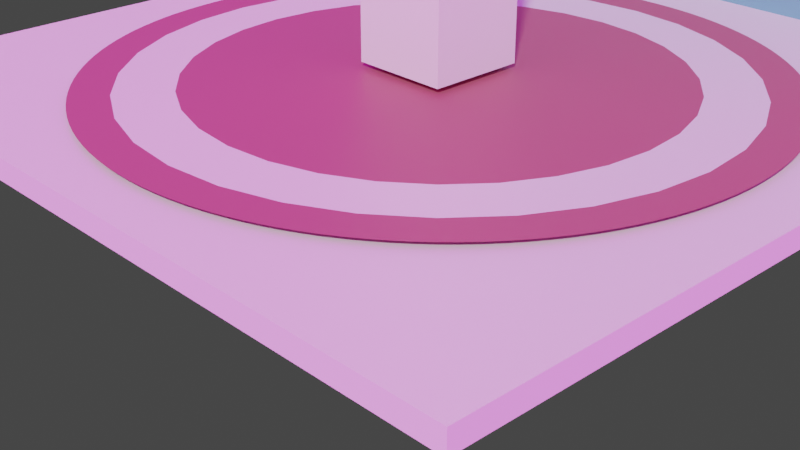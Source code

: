 # Source: study1.blend  (saved by Blender 3.0.42; exported with 4.5.12 LTS)
import bpy
from mathutils import Matrix  # noqa: F401  (used for matrix-valued properties, if any)

bpy.ops.wm.read_factory_settings(use_empty=True)
scene = bpy.context.scene
scene.name = 'Scene'

# ---- collections
col_collection = bpy.data.collections.new('Collection'); scene.collection.children.link(col_collection)

# ---- images (referenced by path relative to the original .blend; pixels are not part of the script)
import os
ASSET_DIR = os.environ.get("B2B_ASSET_DIR", "")  # directory of the original .blend (textures are referenced by path, not embedded)
HERE = os.path.dirname(os.path.abspath(__file__))  # packed textures are extracted next to this script under _unpacked/

def load_image(name, relpath, width, height, colorspace="sRGB"):
    """Load a texture the original file referenced (path relative to the .blend, or extracted next to this script)."""
    p = next((c for c in (os.path.join(HERE, relpath), os.path.join(ASSET_DIR, relpath)) if relpath and os.path.exists(c)), "")
    if p:
        img = bpy.data.images.load(p, check_existing=True)
        img.name = name
    else:  # same state as the original file: an image datablock whose file is absent (Cycles renders it pink)
        img = bpy.data.images.new(name, width, height)
        img.source = "FILE"
        img.filepath = "//" + (relpath or name)
    img.colorspace_settings.name = colorspace
    return img
img_courtyard_exr = load_image('courtyard.exr', 'courtyard.exr', 1024, 1024, 'Linear Rec.709')

# ---- materials (node trees are filled in below, after node groups)
mat_floor = bpy.data.materials.new('Floor')
mat_floor.use_transparent_shadow = False
mat_wall01 = bpy.data.materials.new('wall01')
mat_wall01.use_transparent_shadow = False
mat_carpet = bpy.data.materials.new('carpet')
mat_carpet.use_transparent_shadow = False
mat_frame2 = bpy.data.materials.new('frame2')
mat_frame2.use_transparent_shadow = False
mat_frame1 = bpy.data.materials.new('frame1')
mat_frame1.use_transparent_shadow = False
mat_flame3 = bpy.data.materials.new('flame3')
mat_flame3.use_transparent_shadow = False
mat_clock = bpy.data.materials.new('clock')
mat_clock.use_transparent_shadow = False

# ---- material node trees
mat_floor.use_nodes = True; mat_floor.node_tree.nodes.clear()
_N = mat_floor.node_tree.nodes; _L = mat_floor.node_tree.links
n0 = _N.new('ShaderNodeOutputMaterial'); n0.name = 'Material Output'; n0.location = (300, 300)
n1 = _N.new('ShaderNodeBsdfPrincipled'); n1.name = 'Principled BSDF'; n1.location = (10, 300)
n1.distribution = 'GGX'
n1.subsurface_method = 'RANDOM_WALK_SKIN'
n1.inputs[0].default_value = (0.8469, 0.8469, 0.8308, 1.0)
n1.inputs[1].default_value = 0.1773
n1.inputs[3].default_value = 1.45
n1.inputs[27].default_value = (0.0, 0.0, 0.0, 1.0)
n1.inputs[28].default_value = 1.0
_L.new(n1.outputs[0], n0.inputs[0])
n0.is_active_output = True
mat_wall01.use_nodes = True; mat_wall01.node_tree.nodes.clear()
_N = mat_wall01.node_tree.nodes; _L = mat_wall01.node_tree.links
n0 = _N.new('ShaderNodeBsdfPrincipled'); n0.name = 'Principled BSDF'; n0.location = (10, 300)
n0.distribution = 'GGX'
n0.subsurface_method = 'RANDOM_WALK_SKIN'
n0.inputs[0].default_value = (0.1329, 0.3968, 0.4441, 1.0)
n0.inputs[3].default_value = 1.45
n0.inputs[27].default_value = (0.0, 0.0, 0.0, 1.0)
n0.inputs[28].default_value = 1.0
n1 = _N.new('ShaderNodeOutputMaterial'); n1.name = 'Material Output'; n1.location = (300, 300)
_L.new(n0.outputs[0], n1.inputs[0])
n1.is_active_output = True
mat_carpet.use_nodes = True; mat_carpet.node_tree.nodes.clear()
_N = mat_carpet.node_tree.nodes; _L = mat_carpet.node_tree.links
n0 = _N.new('ShaderNodeOutputMaterial'); n0.name = 'Material Output'; n0.location = (300, 300)
n1 = _N.new('ShaderNodeBsdfPrincipled'); n1.name = 'Principled BSDF'; n1.location = (10, 300)
n1.distribution = 'GGX'
n1.subsurface_method = 'RANDOM_WALK_SKIN'
n1.inputs[0].default_value = (0.402, 0.1059, 0.1329, 1.0)
n1.inputs[3].default_value = 1.45
n1.inputs[27].default_value = (0.0, 0.0, 0.0, 1.0)
n1.inputs[28].default_value = 1.0
_L.new(n1.outputs[0], n0.inputs[0])
n0.is_active_output = True
mat_frame2.use_nodes = True; mat_frame2.node_tree.nodes.clear()
_N = mat_frame2.node_tree.nodes; _L = mat_frame2.node_tree.links
n0 = _N.new('ShaderNodeBsdfPrincipled'); n0.name = 'Principled BSDF'; n0.location = (10, 300)
n0.distribution = 'GGX'
n0.subsurface_method = 'RANDOM_WALK_SKIN'
n0.inputs[0].default_value = (0.5776, 0.3467, 0.02624, 1.0)
n0.inputs[3].default_value = 1.45
n0.inputs[27].default_value = (0.0, 0.0, 0.0, 1.0)
n0.inputs[28].default_value = 1.0
n1 = _N.new('ShaderNodeOutputMaterial'); n1.name = 'Material Output'; n1.location = (300, 300)
_L.new(n0.outputs[0], n1.inputs[0])
n1.is_active_output = True
mat_frame1.use_nodes = True; mat_frame1.node_tree.nodes.clear()
_N = mat_frame1.node_tree.nodes; _L = mat_frame1.node_tree.links
n0 = _N.new('ShaderNodeBsdfPrincipled'); n0.name = 'Principled BSDF'; n0.location = (80, 300)
n0.distribution = 'GGX'
n0.subsurface_method = 'RANDOM_WALK_SKIN'
n0.inputs[3].default_value = 1.45
n0.inputs[27].default_value = (0.0, 0.0, 0.0, 1.0)
n0.inputs[28].default_value = 1.0
n1 = _N.new('ShaderNodeOutputMaterial'); n1.name = 'Material Output'; n1.location = (370, 300)
n2 = _N.new('ShaderNodeMix'); n2.name = 'Mix.001'; n2.location = (-140, 172)
n2.data_type = 'RGBA'
n2.blend_type = 'SUBTRACT'
n2.inputs[7].default_value = (0.5, 0.4601, 0.0, 1.0)
n3 = _N.new('ShaderNodeMix'); n3.name = 'Mix'; n3.location = (-360, 166)
n3.data_type = 'RGBA'
n3.blend_type = 'SUBTRACT'
n3.inputs[7].default_value = (0.00764, 0.003768, 0.5, 1.0)
n4 = _N.new('ShaderNodeTexCoord'); n4.name = 'Texture Coordinate'; n4.location = (-959, 225)
n5 = _N.new('ShaderNodeTexVoronoi'); n5.name = 'Voronoi Texture'; n5.location = (-536, 145)
n5.inputs[2].default_value = 4.0
n6 = _N.new('ShaderNodeMapping'); n6.name = 'Mapping'; n6.location = (-747, 212)
n6.inputs[3].default_value = (0.5, 6.8, 1.1)
_L.new(n0.outputs[0], n1.inputs[0])
_L.new(n5.outputs[1], n3.inputs[6])
_L.new(n3.outputs[2], n2.inputs[6])
_L.new(n2.outputs[2], n0.inputs[0])
_L.new(n6.outputs[0], n5.inputs[0])
_L.new(n4.outputs[0], n6.inputs[0])
n1.is_active_output = True
mat_flame3.use_nodes = True; mat_flame3.node_tree.nodes.clear()
_N = mat_flame3.node_tree.nodes; _L = mat_flame3.node_tree.links
n0 = _N.new('ShaderNodeBsdfPrincipled'); n0.name = 'Principled BSDF'; n0.location = (10, 300)
n0.distribution = 'GGX'
n0.subsurface_method = 'RANDOM_WALK_SKIN'
n0.inputs[0].default_value = (0.04971, 0.04519, 0.08228, 1.0)
n0.inputs[3].default_value = 1.45
n0.inputs[27].default_value = (0.0, 0.0, 0.0, 1.0)
n0.inputs[28].default_value = 1.0
n1 = _N.new('ShaderNodeOutputMaterial'); n1.name = 'Material Output'; n1.location = (300, 300)
_L.new(n0.outputs[0], n1.inputs[0])
n1.is_active_output = True
mat_clock.use_nodes = True; mat_clock.node_tree.nodes.clear()
_N = mat_clock.node_tree.nodes; _L = mat_clock.node_tree.links
n0 = _N.new('ShaderNodeBsdfPrincipled'); n0.name = 'Principled BSDF'; n0.location = (10, 300)
n0.distribution = 'GGX'
n0.subsurface_method = 'RANDOM_WALK_SKIN'
n0.inputs[0].default_value = (0.05613, 0.04817, 0.05448, 1.0)
n0.inputs[3].default_value = 1.45
n0.inputs[27].default_value = (0.0, 0.0, 0.0, 1.0)
n0.inputs[28].default_value = 1.0
n1 = _N.new('ShaderNodeOutputMaterial'); n1.name = 'Material Output'; n1.location = (300, 300)
_L.new(n0.outputs[0], n1.inputs[0])
n1.is_active_output = True

# ---- world
world_world = bpy.data.worlds.new('World'); scene.world = world_world
world_world.use_nodes = True; world_world.node_tree.nodes.clear()
_N = world_world.node_tree.nodes; _L = world_world.node_tree.links
n0 = _N.new('ShaderNodeMapping'); n0.name = 'Mapping'; n0.location = (-256, 370)
n0.inputs[2].default_value = (0.0, 0.0, -1.553)
n1 = _N.new('ShaderNodeTexCoord'); n1.name = 'Texture Coordinate'; n1.location = (-432, 378)
n2 = _N.new('ShaderNodeTexEnvironment'); n2.name = 'Environment Texture'; n2.location = (-75, 337)
n2.image = img_courtyard_exr
n3 = _N.new('ShaderNodeBackground'); n3.name = 'Background'; n3.location = (191, 336)
n4 = _N.new('ShaderNodeBackground'); n4.name = 'Background.001'; n4.location = (194, 200)
n4.inputs[0].default_value = (0.05088, 0.05088, 0.05088, 1.0)
n5 = _N.new('ShaderNodeOutputWorld'); n5.name = 'World Output'; n5.location = (631, 352)
n6 = _N.new('ShaderNodeMixShader'); n6.name = 'Mix Shader'; n6.location = (411, 336)
n7 = _N.new('ShaderNodeLightPath'); n7.name = 'Light Path'; n7.location = (185, 688)
_L.new(n3.outputs[0], n6.inputs[1])
_L.new(n2.outputs[0], n3.inputs[0])
_L.new(n0.outputs[0], n2.inputs[0])
_L.new(n1.outputs[0], n0.inputs[0])
_L.new(n6.outputs[0], n5.inputs[0])
_L.new(n4.outputs[0], n6.inputs[2])
_L.new(n7.outputs[0], n6.inputs[0])
n5.is_active_output = True
world_world.color = (0.05088, 0.05088, 0.05088)
world_world.use_sun_shadow = False
world_world.sun_shadow_jitter_overblur = 0.0

# ---- cameras
cam_camera = bpy.data.cameras.new('Camera')
cam_camera.clip_end = 100.0
cam_camera.lens = 57.55
cam_camera.ortho_scale = 7.314

# ---- meshes
me_cube_001 = bpy.data.meshes.new('Cube.001')
me_cube_001.from_pydata([(-3.559, -3.152, 1.221), (-3.559, -3.152, 1.025), (-3.559, 4.105, 1.221), (-3.559, 4.105, 1.025), (3.698, -3.152, 1.221), (3.698, -3.152, 1.025), (3.698, 4.105, 1.221), (3.698, 4.105, 1.025)], [], [(0, 1, 3, 2), (2, 3, 7, 6), (6, 7, 5, 4), (4, 5, 1, 0), (2, 6, 4, 0), (7, 3, 1, 5)])
_uv = me_cube_001.uv_layers.new(name='UVMap')
_uv.uv.foreach_set('vector', [0.375, 0.0, 0.625, 0.0, 0.625, 0.25, 0.375, 0.25, 0.375, 0.25, 0.625, 0.25, 0.625, 0.5, 0.375, 0.5, 0.375, 0.5, 0.625, 0.5, 0.625, 0.75, 0.375, 0.75, 0.375, 0.75, 0.625, 0.75, 0.625, 1.0, 0.375, 1.0, 0.125, 0.5, 0.375, 0.5, 0.375, 0.75, 0.125, 0.75, 0.625, 0.5, 0.875, 0.5, 0.875, 0.75, 0.625, 0.75])
me_cube_001.materials.append(mat_floor)
me_cube_001.use_remesh_fix_poles = True
me_cube_001.use_remesh_preserve_attributes = False
me_cube_001.update()
me_cube_003 = bpy.data.meshes.new('Cube.003')
me_cube_003.from_pydata([(-3.56, 4.098, 1.013), (-3.56, 4.355, 1.013), (-3.56, 4.098, 9.694), (-3.56, 4.355, 9.694), (3.697, 4.098, 1.013), (3.697, 4.355, 1.013), (3.697, 4.098, 9.694), (3.697, 4.355, 9.694), (-3.56, 4.355, 10.51), (-3.56, 4.098, 10.51), (3.697, 4.098, 10.51), (3.697, 4.355, 10.51)], [], [(0, 1, 3, 2), (7, 6, 10, 11), (6, 7, 5, 4), (4, 5, 1, 0), (2, 6, 4, 0), (7, 3, 1, 5), (9, 8, 11, 10), (6, 2, 9, 10), (3, 7, 11, 8), (2, 3, 8, 9)])
me_cube_003.polygons.foreach_set('material_index', [0, 1, 0, 0, 0, 0, 1, 1, 1, 1])
_uv = me_cube_003.uv_layers.new(name='UVMap')
_uv.uv.foreach_set('vector', [0.375, 0.0, 0.625, 0.0, 0.625, 0.25, 0.375, 0.25, 0.625, 0.5, 0.375, 0.5, 0.375, 0.5, 0.625, 0.5, 0.375, 0.5, 0.625, 0.5, 0.625, 0.75, 0.375, 0.75, 0.375, 0.75, 0.625, 0.75, 0.625, 1.0, 0.375, 1.0, 0.125, 0.5, 0.375, 0.5, 0.375, 0.75, 0.125, 0.75, 0.625, 0.5, 0.875, 0.5, 0.875, 0.75, 0.625, 0.75, 0.375, 0.25, 0.625, 0.25, 0.625, 0.5, 0.375, 0.5, 0.375, 0.5, 0.125, 0.5, 0.125, 0.5, 0.375, 0.5, 0.875, 0.5, 0.625, 0.5, 0.625, 0.5, 0.875, 0.5, 0.375, 0.25, 0.625, 0.25, 0.625, 0.25, 0.375, 0.25])
me_cube_003.materials.append(mat_wall01)
me_cube_003.materials.append(mat_floor)
me_cube_003.use_remesh_fix_poles = True
me_cube_003.use_remesh_preserve_attributes = False
me_cube_003.update()
me_plane_002 = bpy.data.meshes.new('Plane.002')
me_plane_002.from_pydata([(-0.4769, 0.005011, 1.321), (0.4512, 0.005011, 1.321), (-0.4769, 0.9332, 1.321), (0.4512, 0.9332, 1.321), (-0.4769, 0.005011, 3.955), (0.4512, 0.005011, 3.955), (-0.4769, 0.9332, 3.955), (0.4512, 0.9332, 3.955)], [], [(0, 2, 3, 1), (4, 5, 7, 6), (3, 2, 6, 7), (0, 1, 5, 4), (1, 3, 7, 5), (2, 0, 4, 6)])
_uv = me_plane_002.uv_layers.new(name='UVMap')
_uv.uv.foreach_set('vector', [0.0, 0.0, 0.0, 1.0, 1.0, 1.0, 1.0, 0.0, 0.0, 0.0, 1.0, 0.0, 1.0, 1.0, 0.0, 1.0, 1.0, 1.0, 0.0, 1.0, 0.0, 1.0, 1.0, 1.0, 0.0, 0.0, 1.0, 0.0, 1.0, 0.0, 0.0, 0.0, 1.0, 0.0, 1.0, 1.0, 1.0, 1.0, 1.0, 0.0, 0.0, 1.0, 0.0, 0.0, 0.0, 0.0, 0.0, 1.0])
me_plane_002.use_remesh_fix_poles = True
me_plane_002.use_remesh_preserve_attributes = False
me_plane_002.update()
me_circle = bpy.data.meshes.new('Circle')
me_circle.from_pydata([(0.01254, 3.018, 1.409), (-0.4848, 2.969, 1.409), (-0.963, 2.824, 1.409), (-1.404, 2.589, 1.409), (-1.79, 2.272, 1.409), (-2.107, 1.885, 1.409), (-2.343, 1.445, 1.409), (-2.488, 0.9664, 1.409), (-2.537, 0.4691, 1.409), (-2.488, -0.02823, 1.409), (-2.343, -0.5064, 1.409), (-2.107, -0.9472, 1.409), (-1.79, -1.333, 1.409), (-1.404, -1.65, 1.409), (-0.963, -1.886, 1.409), (-0.4848, -2.031, 1.409), (0.01254, -2.08, 1.409), (0.5099, -2.031, 1.409), (0.9881, -1.886, 1.409), (1.429, -1.65, 1.409), (1.815, -1.333, 1.409), (2.132, -0.9472, 1.409), (2.368, -0.5064, 1.409), (2.513, -0.02823, 1.409), (2.562, 0.4691, 1.409), (2.513, 0.9664, 1.409), (2.368, 1.445, 1.409), (2.132, 1.885, 1.409), (1.815, 2.272, 1.409), (1.429, 2.589, 1.409), (0.9881, 2.824, 1.409), (0.5099, 2.969, 1.409), (-0.3413, 2.248, 1.409), (0.01255, 2.283, 1.409), (-0.6816, 2.145, 1.409), (-0.9952, 1.977, 1.409), (-1.27, 1.752, 1.409), (-1.496, 1.477, 1.409), (-1.663, 1.163, 1.409), (-1.766, 0.823, 1.409), (-1.801, 0.4691, 1.409), (-1.766, 0.1152, 1.409), (-1.663, -0.225, 1.409), (-1.496, -0.5386, 1.409), (-1.27, -0.8135, 1.409), (-0.9952, -1.039, 1.409), (-0.6816, -1.207, 1.409), (-0.3413, -1.31, 1.409), (0.01254, -1.345, 1.409), (0.3664, -1.31, 1.409), (0.7067, -1.207, 1.409), (1.02, -1.039, 1.409), (1.295, -0.8135, 1.409), (1.521, -0.5386, 1.409), (1.688, -0.225, 1.409), (1.792, 0.1152, 1.409), (1.826, 0.4691, 1.409), (1.792, 0.823, 1.409), (1.688, 1.163, 1.409), (1.521, 1.477, 1.409), (1.295, 1.752, 1.409), (1.02, 1.977, 1.409), (0.7067, 2.145, 1.409), (0.3664, 2.248, 1.409), (-0.4259, 2.673, 1.409), (0.01254, 2.716, 1.409), (-0.8474, 2.545, 1.409), (-1.236, 2.338, 1.409), (-1.576, 2.058, 1.409), (-1.856, 1.718, 1.409), (-2.064, 1.329, 1.409), (-2.191, 0.9075, 1.409), (-2.235, 0.4691, 1.409), (-2.191, 0.03069, 1.409), (-2.064, -0.3909, 1.409), (-1.856, -0.7794, 1.409), (-1.576, -1.12, 1.409), (-1.236, -1.399, 1.409), (-0.8474, -1.607, 1.409), (-0.4259, -1.735, 1.409), (0.01254, -1.778, 1.409), (0.451, -1.735, 1.409), (0.8725, -1.607, 1.409), (1.261, -1.399, 1.409), (1.602, -1.12, 1.409), (1.881, -0.7794, 1.409), (2.089, -0.3909, 1.409), (2.217, 0.03069, 1.409), (2.26, 0.4691, 1.409), (2.217, 0.9075, 1.409), (2.089, 1.329, 1.409), (1.881, 1.718, 1.409), (1.602, 2.058, 1.409), (1.261, 2.338, 1.409), (0.8725, 2.545, 1.409), (0.451, 2.673, 1.409)], [], [(32, 34, 35, 36, 37, 38, 39, 40, 41, 42, 43, 44, 45, 46, 47, 48, 49, 50, 51, 52, 53, 54, 55, 56, 57, 58, 59, 60, 61, 62, 63, 33), (64, 65, 0, 1), (66, 64, 1, 2), (67, 66, 2, 3), (68, 67, 3, 4), (69, 68, 4, 5), (70, 69, 5, 6), (71, 70, 6, 7), (72, 71, 7, 8), (73, 72, 8, 9), (74, 73, 9, 10), (75, 74, 10, 11), (76, 75, 11, 12), (77, 76, 12, 13), (78, 77, 13, 14), (79, 78, 14, 15), (80, 79, 15, 16), (81, 80, 16, 17), (82, 81, 17, 18), (83, 82, 18, 19), (84, 83, 19, 20), (85, 84, 20, 21), (86, 85, 21, 22), (87, 86, 22, 23), (88, 87, 23, 24), (89, 88, 24, 25), (90, 89, 25, 26), (91, 90, 26, 27), (92, 91, 27, 28), (93, 92, 28, 29), (94, 93, 29, 30), (95, 94, 30, 31), (65, 95, 31, 0), (32, 33, 65, 64), (34, 32, 64, 66), (35, 34, 66, 67), (36, 35, 67, 68), (37, 36, 68, 69), (38, 37, 69, 70), (39, 38, 70, 71), (40, 39, 71, 72), (41, 40, 72, 73), (42, 41, 73, 74), (43, 42, 74, 75), (44, 43, 75, 76), (45, 44, 76, 77), (46, 45, 77, 78), (47, 46, 78, 79), (48, 47, 79, 80), (49, 48, 80, 81), (50, 49, 81, 82), (51, 50, 82, 83), (52, 51, 83, 84), (53, 52, 84, 85), (54, 53, 85, 86), (55, 54, 86, 87), (56, 55, 87, 88), (57, 56, 88, 89), (58, 57, 89, 90), (59, 58, 90, 91), (60, 59, 91, 92), (61, 60, 92, 93), (62, 61, 93, 94), (63, 62, 94, 95), (33, 63, 95, 65)])
me_circle.polygons.foreach_set('material_index', [0, 0, 0, 0, 0, 0, 0, 0, 0, 0, 0, 0, 0, 0, 0, 0, 0, 0, 0, 0, 0, 0, 0, 0, 0, 0, 0, 0, 0, 0, 0, 0, 0, 1, 1, 1, 1, 1, 1, 1, 1, 1, 1, 1, 1, 1, 1, 1, 1, 1, 1, 1, 1, 1, 1, 1, 1, 1, 1, 1, 1, 1, 1, 1, 1])
_k = {(64, 65): 1.0, (64, 66): 1.0, (66, 67): 1.0, (67, 68): 1.0, (68, 69): 1.0, (69, 70): 1.0, (70, 71): 1.0, (71, 72): 1.0, (72, 73): 1.0, (73, 74): 1.0, (74, 75): 1.0, (75, 76): 1.0, (76, 77): 1.0, (77, 78): 1.0, (78, 79): 1.0, (79, 80): 1.0, (80, 81): 1.0, (81, 82): 1.0, (82, 83): 1.0, (83, 84): 1.0, (84, 85): 1.0, (85, 86): 1.0, (86, 87): 1.0, (87, 88): 1.0, (88, 89): 1.0, (89, 90): 1.0, (90, 91): 1.0, (91, 92): 1.0, (92, 93): 1.0, (93, 94): 1.0, (94, 95): 1.0, (65, 95): 1.0, (32, 33): 1.0, (32, 34): 1.0, (34, 35): 1.0, (35, 36): 1.0, (36, 37): 1.0, (37, 38): 1.0, (38, 39): 1.0, (39, 40): 1.0, (40, 41): 1.0, (41, 42): 1.0, (42, 43): 1.0, (43, 44): 1.0, (44, 45): 1.0, (45, 46): 1.0, (46, 47): 1.0, (47, 48): 1.0, (48, 49): 1.0, (49, 50): 1.0, (50, 51): 1.0, (51, 52): 1.0, (52, 53): 1.0, (53, 54): 1.0, (54, 55): 1.0, (55, 56): 1.0, (56, 57): 1.0, (57, 58): 1.0, (58, 59): 1.0, (59, 60): 1.0, (60, 61): 1.0, (61, 62): 1.0, (62, 63): 1.0, (33, 63): 1.0, (32, 64): 1.0, (33, 65): 1.0, (34, 66): 1.0, (35, 67): 1.0, (36, 68): 1.0, (37, 69): 1.0, (38, 70): 1.0, (39, 71): 1.0, (40, 72): 1.0, (41, 73): 1.0, (42, 74): 1.0, (43, 75): 1.0, (44, 76): 1.0, (45, 77): 1.0, (46, 78): 1.0, (47, 79): 1.0, (48, 80): 1.0, (49, 81): 1.0, (50, 82): 1.0, (51, 83): 1.0, (52, 84): 1.0, (53, 85): 1.0, (54, 86): 1.0, (55, 87): 1.0, (56, 88): 1.0, (57, 89): 1.0, (58, 90): 1.0, (59, 91): 1.0, (60, 92): 1.0, (61, 93): 1.0, (62, 94): 1.0, (63, 95): 1.0}
me_circle.attributes.new('crease_edge', 'FLOAT', 'EDGE').data.foreach_set('value', [_k.get((min(e.vertices), max(e.vertices)), 0.0) for e in me_circle.edges])
_uv = me_circle.uv_layers.new(name='UVMap')
_uv.uv.foreach_set('vector', [0.0, 0.0, 0.0, 0.0, 0.0, 0.0, 0.0, 0.0, 0.0, 0.0, 0.0, 0.0, 0.0, 0.0, 0.0, 0.0, 0.0, 0.0, 0.0, 0.0, 0.0, 0.0, 0.0, 0.0, 0.0, 0.0, 0.0, 0.0, 0.0, 0.0, 0.0, 0.0, 0.0, 0.0, 0.0, 0.0, 0.0, 0.0, 0.0, 0.0, 0.0, 0.0, 0.0, 0.0, 0.0, 0.0, 0.0, 0.0, 0.0, 0.0, 0.0, 0.0, 0.0, 0.0, 0.0, 0.0, 0.0, 0.0, 0.0, 0.0, 0.0, 0.0, 0.0, 0.0, 0.0, 0.0, 0.0, 0.0, 0.0, 0.0, 0.0, 0.0, 0.0, 0.0, 0.0, 0.0, 0.0, 0.0, 0.0, 0.0, 0.0, 0.0, 0.0, 0.0, 0.0, 0.0, 0.0, 0.0, 0.0, 0.0, 0.0, 0.0, 0.0, 0.0, 0.0, 0.0, 0.0, 0.0, 0.0, 0.0, 0.0, 0.0, 0.0, 0.0, 0.0, 0.0, 0.0, 0.0, 0.0, 0.0, 0.0, 0.0, 0.0, 0.0, 0.0, 0.0, 0.0, 0.0, 0.0, 0.0, 0.0, 0.0, 0.0, 0.0, 0.0, 0.0, 0.0, 0.0, 0.0, 0.0, 0.0, 0.0, 0.0, 0.0, 0.0, 0.0, 0.0, 0.0, 0.0, 0.0, 0.0, 0.0, 0.0, 0.0, 0.0, 0.0, 0.0, 0.0, 0.0, 0.0, 0.0, 0.0, 0.0, 0.0, 0.0, 0.0, 0.0, 0.0, 0.0, 0.0, 0.0, 0.0, 0.0, 0.0, 0.0, 0.0, 0.0, 0.0, 0.0, 0.0, 0.0, 0.0, 0.0, 0.0, 0.0, 0.0, 0.0, 0.0, 0.0, 0.0, 0.0, 0.0, 0.0, 0.0, 0.0, 0.0, 0.0, 0.0, 0.0, 0.0, 0.0, 0.0, 0.0, 0.0, 0.0, 0.0, 0.0, 0.0, 0.0, 0.0, 0.0, 0.0, 0.0, 0.0, 0.0, 0.0, 0.0, 0.0, 0.0, 0.0, 0.0, 0.0, 0.0, 0.0, 0.0, 0.0, 0.0, 0.0, 0.0, 0.0, 0.0, 0.0, 0.0, 0.0, 0.0, 0.0, 0.0, 0.0, 0.0, 0.0, 0.0, 0.0, 0.0, 0.0, 0.0, 0.0, 0.0, 0.0, 0.0, 0.0, 0.0, 0.0, 0.0, 0.0, 0.0, 0.0, 0.0, 0.0, 0.0, 0.0, 0.0, 0.0, 0.0, 0.0, 0.0, 0.0, 0.0, 0.0, 0.0, 0.0, 0.0, 0.0, 0.0, 0.0, 0.0, 0.0, 0.0, 0.0, 0.0, 0.0, 0.0, 0.0, 0.0, 0.0, 0.0, 0.0, 0.0, 0.0, 0.0, 0.0, 0.0, 0.0, 0.0, 0.0, 0.0, 0.0, 0.0, 0.0, 0.0, 0.0, 0.0, 0.0, 0.0, 0.0, 0.0, 0.0, 0.0, 0.0, 0.0, 0.0, 0.0, 0.0, 0.0, 0.0, 0.0, 0.0, 0.0, 0.0, 0.0, 0.0, 0.0, 0.0, 0.0, 0.0, 0.0, 0.0, 0.0, 0.0, 0.0, 0.0, 0.0, 0.0, 0.0, 0.0, 0.0, 0.0, 0.0, 0.0, 0.0, 0.0, 0.0, 0.0, 0.0, 0.0, 0.0, 0.0, 0.0, 0.0, 0.0, 0.0, 0.0, 0.0, 0.0, 0.0, 0.0, 0.0, 0.0, 0.0, 0.0, 0.0, 0.0, 0.0, 0.0, 0.0, 0.0, 0.0, 0.0, 0.0, 0.0, 0.0, 0.0, 0.0, 0.0, 0.0, 0.0, 0.0, 0.0, 0.0, 0.0, 0.0, 0.0, 0.0, 0.0, 0.0, 0.0, 0.0, 0.0, 0.0, 0.0, 0.0, 0.0, 0.0, 0.0, 0.0, 0.0, 0.0, 0.0, 0.0, 0.0, 0.0, 0.0, 0.0, 0.0, 0.0, 0.0, 0.0, 0.0, 0.0, 0.0, 0.0, 0.0, 0.0, 0.0, 0.0, 0.0, 0.0, 0.0, 0.0, 0.0, 0.0, 0.0, 0.0, 0.0, 0.0, 0.0, 0.0, 0.0, 0.0, 0.0, 0.0, 0.0, 0.0, 0.0, 0.0, 0.0, 0.0, 0.0, 0.0, 0.0, 0.0, 0.0, 0.0, 0.0, 0.0, 0.0, 0.0, 0.0, 0.0, 0.0, 0.0, 0.0, 0.0, 0.0, 0.0, 0.0, 0.0, 0.0, 0.0, 0.0, 0.0, 0.0, 0.0, 0.0, 0.0, 0.0, 0.0, 0.0, 0.0, 0.0, 0.0, 0.0, 0.0, 0.0, 0.0, 0.0, 0.0, 0.0, 0.0, 0.0, 0.0, 0.0, 0.0, 0.0, 0.0, 0.0, 0.0, 0.0, 0.0, 0.0, 0.0, 0.0, 0.0, 0.0, 0.0, 0.0, 0.0, 0.0, 0.0, 0.0, 0.0, 0.0, 0.0, 0.0, 0.0, 0.0, 0.0, 0.0, 0.0, 0.0, 0.0, 0.0, 0.0, 0.0, 0.0, 0.0, 0.0, 0.0, 0.0, 0.0, 0.0, 0.0, 0.0, 0.0, 0.0, 0.0, 0.0, 0.0, 0.0, 0.0, 0.0, 0.0, 0.0, 0.0, 0.0, 0.0, 0.0, 0.0, 0.0, 0.0, 0.0, 0.0, 0.0, 0.0, 0.0, 0.0, 0.0, 0.0, 0.0, 0.0, 0.0, 0.0, 0.0, 0.0, 0.0, 0.0, 0.0, 0.0, 0.0, 0.0, 0.0, 0.0, 0.0, 0.0, 0.0, 0.0, 0.0, 0.0, 0.0, 0.0, 0.0, 0.0, 0.0, 0.0, 0.0, 0.0, 0.0, 0.0, 0.0, 0.0, 0.0, 0.0, 0.0, 0.0, 0.0, 0.0, 0.0])
me_circle.materials.append(mat_carpet)
me_circle.materials.append(mat_floor)
me_circle.use_remesh_fix_poles = True
me_circle.use_remesh_preserve_attributes = False
me_circle.update()
me_cube_004 = bpy.data.meshes.new('Cube.004')
me_cube_004.from_pydata([(-2.647, 4.101, 5.306), (-2.647, 4.101, 5.965), (-2.644, 3.952, 5.308), (-2.644, 3.952, 5.963), (-1.988, 4.101, 5.306), (-1.988, 4.101, 5.965), (-1.99, 3.952, 5.308), (-1.99, 3.952, 5.963), (-2.759, 3.952, 6.077), (-2.759, 3.952, 5.193), (-1.875, 3.952, 5.193), (-1.875, 3.952, 6.077), (-2.759, 4.101, 5.193), (-2.759, 4.101, 6.077), (-1.875, 4.101, 6.077), (-1.875, 4.101, 5.193)], [], [(12, 13, 8, 9), (10, 11, 14, 15), (9, 10, 15, 12), (11, 8, 13, 14), (3, 2, 9, 8), (2, 6, 10, 9), (7, 3, 8, 11), (6, 7, 11, 10), (0, 1, 13, 12), (5, 4, 15, 14), (4, 0, 12, 15), (1, 5, 14, 13), (0, 4, 6, 2), (4, 5, 7, 6), (5, 1, 3, 7), (1, 0, 2, 3)])
_uv = me_cube_004.uv_layers.new(name='UVMap')
_uv.uv.foreach_set('vector', [0.375, 0.0, 0.625, 0.0, 0.625, 0.25, 0.375, 0.25, 0.375, 0.5, 0.625, 0.5, 0.625, 0.75, 0.375, 0.75, 0.125, 0.5, 0.375, 0.5, 0.375, 0.75, 0.125, 0.75, 0.625, 0.5, 0.875, 0.5, 0.875, 0.75, 0.625, 0.75, 0.607, 0.268, 0.393, 0.268, 0.375, 0.25, 0.625, 0.25, 0.393, 0.268, 0.393, 0.482, 0.375, 0.5, 0.375, 0.25, 0.607, 0.482, 0.607, 0.268, 0.625, 0.25, 0.625, 0.5, 0.393, 0.482, 0.607, 0.482, 0.625, 0.5, 0.375, 0.5, 0.3922, 0.9828, 0.6078, 0.9828, 0.625, 1.0, 0.375, 1.0, 0.6078, 0.7672, 0.3922, 0.7672, 0.375, 0.75, 0.625, 0.75, 0.3922, 0.7672, 0.3922, 0.9828, 0.375, 1.0, 0.375, 0.75, 0.6078, 0.9828, 0.6078, 0.7672, 0.625, 0.75, 0.625, 1.0, 0.3922, 0.9828, 0.3922, 0.7672, 0.393, 0.482, 0.393, 0.268, 0.3922, 0.7672, 0.6078, 0.7672, 0.607, 0.482, 0.393, 0.482, 0.6078, 0.7672, 0.6078, 0.9828, 0.607, 0.268, 0.607, 0.482, 0.6078, 0.9828, 0.3922, 0.9828, 0.393, 0.268, 0.607, 0.268])
me_cube_004.materials.append(mat_frame2)
me_cube_004.use_remesh_fix_poles = True
me_cube_004.use_remesh_preserve_attributes = False
me_cube_004.update()
me_cube_005 = bpy.data.meshes.new('Cube.005')
me_cube_005.from_pydata([(3.276, 4.108, 4.602), (3.276, 4.108, 6.223), (3.18, 3.983, 4.679), (3.18, 3.983, 6.146), (2.405, 4.108, 4.602), (2.405, 4.108, 6.223), (2.501, 3.983, 4.679), (2.501, 3.983, 6.146), (3.276, 3.983, 6.223), (3.276, 3.983, 4.602), (2.405, 3.983, 4.602), (2.405, 3.983, 6.223), (3.18, 3.983, 6.146), (3.18, 3.983, 4.679), (2.501, 3.983, 4.679), (2.501, 3.983, 6.146), (3.18, 4.089, 6.146), (3.18, 4.089, 4.679), (2.501, 4.089, 4.679), (2.501, 4.089, 6.146)], [], [(0, 1, 8, 9), (7, 6, 14, 15), (10, 11, 5, 4), (4, 5, 1, 0), (9, 10, 4, 0), (11, 8, 1, 5), (3, 2, 9, 8), (2, 6, 10, 9), (7, 3, 8, 11), (6, 7, 11, 10), (12, 15, 19, 16), (6, 2, 13, 14), (3, 7, 15, 12), (2, 3, 12, 13), (17, 16, 19, 18), (13, 12, 16, 17), (15, 14, 18, 19), (14, 13, 17, 18)])
me_cube_005.polygons.foreach_set('material_index', [1, 1, 1, 1, 1, 1, 1, 1, 1, 1, 1, 1, 1, 1, 0, 1, 1, 1])
_uv = me_cube_005.uv_layers.new(name='UVMap')
_uv.uv.foreach_set('vector', [0.375, 0.0, 0.625, 0.0, 0.625, 0.25, 0.375, 0.25, 0.6131, 0.4725, 0.3869, 0.4725, 0.3869, 0.4725, 0.6131, 0.4725, 0.375, 0.5, 0.625, 0.5, 0.625, 0.75, 0.375, 0.75, 0.375, 0.75, 0.625, 0.75, 0.625, 1.0, 0.375, 1.0, 0.125, 0.5, 0.375, 0.5, 0.375, 0.75, 0.125, 0.75, 0.625, 0.5, 0.875, 0.5, 0.875, 0.75, 0.625, 0.75, 0.6131, 0.2775, 0.3869, 0.2775, 0.375, 0.25, 0.625, 0.25, 0.3869, 0.2775, 0.3869, 0.4725, 0.375, 0.5, 0.375, 0.25, 0.6131, 0.4725, 0.6131, 0.2775, 0.625, 0.25, 0.625, 0.5, 0.3869, 0.4725, 0.6131, 0.4725, 0.625, 0.5, 0.375, 0.5, 0.6131, 0.2775, 0.6131, 0.4725, 0.6131, 0.4725, 0.6131, 0.2775, 0.3869, 0.4725, 0.3869, 0.2775, 0.3869, 0.2775, 0.3869, 0.4725, 0.6131, 0.2775, 0.6131, 0.4725, 0.6131, 0.4725, 0.6131, 0.2775, 0.3869, 0.2775, 0.6131, 0.2775, 0.6131, 0.2775, 0.3869, 0.2775, 0.3869, 0.2775, 0.6131, 0.2775, 0.6131, 0.4725, 0.3869, 0.4725, 0.3869, 0.2775, 0.6131, 0.2775, 0.6131, 0.2775, 0.3869, 0.2775, 0.6131, 0.4725, 0.3869, 0.4725, 0.3869, 0.4725, 0.6131, 0.4725, 0.3869, 0.4725, 0.3869, 0.2775, 0.3869, 0.2775, 0.3869, 0.4725])
me_cube_005.materials.append(mat_frame1)
me_cube_005.materials.append(mat_floor)
me_cube_005.use_remesh_fix_poles = True
me_cube_005.use_remesh_preserve_attributes = False
me_cube_005.update()
me_cube_006 = bpy.data.meshes.new('Cube.006')
me_cube_006.from_pydata([(0.9668, 3.989, 4.06), (0.9668, 3.989, 4.985), (0.9357, 4.12, 4.06), (0.9357, 4.12, 4.985), (1.713, 3.989, 4.06), (1.713, 3.989, 4.985), (1.682, 4.12, 4.06), (1.682, 4.12, 4.985), (1.597, 3.973, 4.579), (1.583, 3.973, 4.58), (1.572, 3.973, 4.574), (1.566, 3.973, 4.564), (1.564, 3.973, 4.549), (1.564, 3.973, 4.544), (1.555, 3.973, 4.544), (1.555, 3.973, 4.532), (1.564, 3.973, 4.532), (1.564, 3.973, 4.477), (1.577, 3.973, 4.477), (1.577, 3.973, 4.532), (1.589, 3.973, 4.532), (1.589, 3.973, 4.544), (1.577, 3.973, 4.544), (1.577, 3.973, 4.551), (1.58, 3.973, 4.563), (1.591, 3.973, 4.567), (1.594, 3.973, 4.567), (1.597, 3.973, 4.566), (1.544, 3.973, 4.579), (1.53, 3.973, 4.579), (1.53, 3.973, 4.477), (1.544, 3.973, 4.477), (1.515, 3.973, 4.497), (1.503, 3.973, 4.491), (1.491, 3.973, 4.489), (1.476, 3.973, 4.494), (1.469, 3.973, 4.509), (1.516, 3.973, 4.509), (1.508, 3.973, 4.536), (1.487, 3.973, 4.546), (1.464, 3.973, 4.536), (1.456, 3.973, 4.512), (1.464, 3.973, 4.487), (1.488, 3.973, 4.476), (1.503, 3.973, 4.478), (1.515, 3.973, 4.484), (1.469, 3.973, 4.518), (1.475, 3.973, 4.53), (1.487, 3.973, 4.534), (1.498, 3.973, 4.53), (1.503, 3.973, 4.518), (1.44, 3.973, 4.54), (1.43, 3.973, 4.544), (1.421, 3.973, 4.546), (1.405, 3.973, 4.541), (1.399, 3.973, 4.527), (1.414, 3.973, 4.508), (1.43, 3.973, 4.495), (1.427, 3.973, 4.49), (1.42, 3.973, 4.488), (1.41, 3.973, 4.49), (1.398, 3.973, 4.496), (1.398, 3.973, 4.482), (1.41, 3.973, 4.477), (1.421, 3.973, 4.476), (1.437, 3.973, 4.482), (1.443, 3.973, 4.496), (1.44, 3.973, 4.505), (1.428, 3.973, 4.514), (1.416, 3.973, 4.523), (1.412, 3.973, 4.528), (1.415, 3.973, 4.532), (1.421, 3.973, 4.534), (1.43, 3.973, 4.532), (1.44, 3.973, 4.527), (1.302, 3.973, 4.544), (1.302, 3.973, 4.477), (1.315, 3.973, 4.477), (1.315, 3.973, 4.512), (1.32, 3.973, 4.527), (1.332, 3.973, 4.533), (1.337, 3.973, 4.531), (1.344, 3.973, 4.526), (1.351, 3.973, 4.538), (1.343, 3.973, 4.544), (1.335, 3.973, 4.546), (1.326, 3.973, 4.542), (1.316, 3.973, 4.529), (1.315, 3.973, 4.529), (1.315, 3.973, 4.544), (1.282, 3.973, 4.477), (1.282, 3.973, 4.544), (1.269, 3.973, 4.544), (1.269, 3.973, 4.496), (1.262, 3.973, 4.49), (1.253, 3.973, 4.487), (1.243, 3.973, 4.491), (1.24, 3.973, 4.502), (1.24, 3.973, 4.544), (1.226, 3.973, 4.544), (1.226, 3.973, 4.503), (1.233, 3.973, 4.483), (1.249, 3.973, 4.476), (1.26, 3.973, 4.479), (1.269, 3.973, 4.486), (1.269, 3.973, 4.477), (1.176, 3.973, 4.546), (1.151, 3.973, 4.536), (1.141, 3.973, 4.512), (1.151, 3.973, 4.486), (1.176, 3.973, 4.476), (1.202, 3.973, 4.486), (1.212, 3.973, 4.512), (1.202, 3.973, 4.536), (1.176, 3.973, 4.534), (1.192, 3.973, 4.527), (1.199, 3.973, 4.511), (1.192, 3.973, 4.494), (1.176, 3.973, 4.488), (1.16, 3.973, 4.494), (1.154, 3.973, 4.512), (1.16, 3.973, 4.527), (1.09, 3.973, 4.544), (1.063, 3.973, 4.579), (1.045, 3.973, 4.579), (1.083, 3.973, 4.531), (1.083, 3.973, 4.477), (1.098, 3.973, 4.477), (1.098, 3.973, 4.531), (1.135, 3.973, 4.579), (1.118, 3.973, 4.579), (1.338, 3.973, 4.707), (1.313, 3.973, 4.683), (1.313, 3.973, 4.681), (1.325, 3.973, 4.681), (1.325, 3.973, 4.646), (1.33, 3.973, 4.631), (1.346, 3.973, 4.625), (1.354, 3.973, 4.626), (1.363, 3.973, 4.629), (1.363, 3.973, 4.642), (1.355, 3.973, 4.638), (1.348, 3.973, 4.637), (1.341, 3.973, 4.639), (1.338, 3.973, 4.647), (1.338, 3.973, 4.681), (1.359, 3.973, 4.681), (1.359, 3.973, 4.693), (1.338, 3.973, 4.693), (1.303, 3.973, 4.693), (1.29, 3.973, 4.693), (1.29, 3.973, 4.626), (1.303, 3.973, 4.626), (1.305, 3.973, 4.713), (1.302, 3.973, 4.719), (1.297, 3.973, 4.721), (1.291, 3.973, 4.719), (1.289, 3.973, 4.713), (1.291, 3.973, 4.708), (1.297, 3.973, 4.705), (1.302, 3.973, 4.708), (1.198, 3.973, 4.694), (1.173, 3.973, 4.685), (1.162, 3.973, 4.66), (1.172, 3.973, 4.635), (1.198, 3.973, 4.625), (1.224, 3.973, 4.635), (1.234, 3.973, 4.66), (1.224, 3.973, 4.685), (1.198, 3.973, 4.682), (1.214, 3.973, 4.676), (1.22, 3.973, 4.66), (1.214, 3.973, 4.643), (1.198, 3.973, 4.637), (1.182, 3.973, 4.643), (1.176, 3.973, 4.66), (1.182, 3.973, 4.676), (1.057, 3.973, 4.626), (1.096, 3.973, 4.626), (1.136, 3.973, 4.642), (1.15, 3.973, 4.677), (1.137, 3.973, 4.711), (1.096, 3.973, 4.728), (1.057, 3.973, 4.728), (1.071, 3.973, 4.715), (1.094, 3.973, 4.715), (1.125, 3.973, 4.703), (1.135, 3.973, 4.677), (1.127, 3.973, 4.653), (1.095, 3.973, 4.639), (1.071, 3.973, 4.639), (1.358, 3.973, 4.856), (1.333, 3.973, 4.831), (1.333, 3.973, 4.83), (1.345, 3.973, 4.83), (1.345, 3.973, 4.795), (1.35, 3.973, 4.78), (1.367, 3.973, 4.774), (1.375, 3.973, 4.775), (1.383, 3.973, 4.778), (1.383, 3.973, 4.791), (1.375, 3.973, 4.787), (1.368, 3.973, 4.786), (1.362, 3.973, 4.788), (1.358, 3.973, 4.796), (1.358, 3.973, 4.83), (1.379, 3.973, 4.83), (1.379, 3.973, 4.842), (1.358, 3.973, 4.842), (1.324, 3.973, 4.842), (1.31, 3.973, 4.842), (1.31, 3.973, 4.775), (1.324, 3.973, 4.775), (1.325, 3.973, 4.862), (1.323, 3.973, 4.868), (1.317, 3.973, 4.87), (1.312, 3.973, 4.868), (1.309, 3.973, 4.862), (1.312, 3.973, 4.857), (1.317, 3.973, 4.854), (1.323, 3.973, 4.857), (1.259, 3.973, 4.842), (1.245, 3.973, 4.842), (1.227, 3.973, 4.804), (1.209, 3.973, 4.842), (1.194, 3.973, 4.842), (1.22, 3.973, 4.789), (1.197, 3.973, 4.741), (1.212, 3.973, 4.741), (1.146, 3.973, 4.842), (1.146, 3.973, 4.775), (1.159, 3.973, 4.775), (1.159, 3.973, 4.81), (1.164, 3.973, 4.825), (1.175, 3.973, 4.831), (1.181, 3.973, 4.829), (1.187, 3.973, 4.824), (1.194, 3.973, 4.835), (1.186, 3.973, 4.841), (1.178, 3.973, 4.843), (1.169, 3.973, 4.839), (1.159, 3.973, 4.827), (1.159, 3.973, 4.827), (1.159, 3.973, 4.842), (1.133, 3.973, 4.877), (1.048, 3.973, 4.877), (1.048, 3.973, 4.863), (1.083, 3.973, 4.863), (1.083, 3.973, 4.775), (1.098, 3.973, 4.775), (1.098, 3.973, 4.863), (1.133, 3.973, 4.863)], [], [(0, 1, 3, 2), (2, 3, 7, 6), (6, 7, 5, 4), (4, 5, 1, 0), (2, 6, 4, 0), (7, 3, 1, 5), (59, 60, 63, 64), (36, 37, 50), (26, 27, 8), (11, 24, 10), (25, 9, 10, 24), (122, 128, 129, 130), (52, 53, 72, 73), (15, 13, 14), (15, 22, 13), (15, 20, 22), (115, 116, 112, 113), (16, 20, 15), (30, 31, 28, 29), (19, 20, 16), (211, 212, 209, 210), (51, 52, 73, 74), (88, 89, 75), (49, 50, 38), (41, 46, 40), (44, 33, 34, 43), (43, 34, 35), (41, 36, 46), (189, 178, 179, 188), (55, 70, 71, 54), (36, 50, 46), (38, 39, 48, 49), (42, 43, 35), (103, 104, 94), (9, 25, 26, 8), (118, 110, 111, 117), (185, 186, 181, 182), (173, 165, 166, 172), (55, 69, 70), (56, 69, 55), (56, 68, 69), (50, 37, 38), (57, 66, 67), (138, 139, 140, 141), (163, 175, 176, 162), (87, 88, 79), (146, 147, 148), (12, 23, 24, 11), (86, 84, 85), (76, 78, 75), (242, 243, 229), (86, 83, 84), (87, 83, 86), (87, 80, 83), (80, 81, 83), (81, 82, 83), (87, 79, 80), (170, 171, 167, 168), (78, 88, 75), (241, 242, 233), (76, 77, 78), (135, 144, 145, 134), (93, 91, 92), (93, 90, 91), (117, 111, 112, 116), (94, 104, 93), (104, 90, 93), (20, 21, 22), (105, 90, 104), (226, 223, 224, 225), (13, 22, 23, 12), (48, 39, 40, 47), (101, 102, 95, 96), (164, 174, 175, 163), (109, 119, 120, 108), (172, 166, 167, 171), (88, 78, 79), (71, 72, 53, 54), (103, 94, 95, 102), (169, 161, 162, 176), (125, 128, 122), (100, 97, 98, 99), (132, 148, 131), (114, 106, 107, 121), (206, 207, 208), (146, 148, 133), (134, 146, 133), (145, 146, 134), (188, 179, 180, 187), (135, 136, 143, 144), (198, 199, 200, 201), (136, 137, 142, 143), (46, 47, 40), (156, 154, 155), (157, 158, 156), (151, 152, 149, 150), (126, 127, 128, 125), (153, 154, 160), (159, 160, 158), (248, 249, 250, 247), (109, 110, 118, 119), (208, 192, 193), (101, 96, 97, 100), (108, 120, 121, 107), (42, 35, 36, 41), (164, 165, 173, 174), (113, 106, 114, 115), (177, 184, 183), (184, 182, 183), (184, 185, 182), (177, 190, 184), (125, 122, 123, 124), (59, 64, 65, 58), (44, 45, 32, 33), (195, 196, 203, 204), (177, 178, 190), (192, 208, 191), (148, 132, 133), (198, 201, 202, 197), (206, 208, 193), (194, 206, 193), (205, 206, 194), (195, 204, 205, 194), (242, 232, 233), (196, 197, 202, 203), (62, 63, 60, 61), (186, 187, 180, 181), (216, 214, 215), (217, 218, 216), (154, 156, 158, 160), (213, 214, 220), (219, 220, 218), (218, 220, 214, 216), (56, 57, 67, 68), (223, 221, 222), (223, 228, 221), (226, 228, 223), (227, 228, 226), (240, 238, 239), (230, 232, 229), (138, 141, 142, 137), (240, 237, 238), (241, 237, 240), (241, 234, 237), (234, 235, 237), (235, 236, 237), (241, 233, 234), (58, 65, 66, 57), (232, 242, 229), (178, 189, 190), (230, 231, 232), (17, 18, 19, 16), (247, 251, 246), (246, 251, 244, 245), (250, 251, 247), (168, 161, 169, 170)])
me_cube_006.polygons.foreach_set('material_index', [0, 0, 0, 0, 0, 0, 1, 1, 1, 1, 1, 1, 1, 1, 1, 1, 1, 1, 1, 1, 1, 1, 1, 1, 1, 1, 1, 1, 1, 1, 1, 1, 1, 1, 1, 1, 1, 1, 1, 1, 1, 1, 1, 1, 1, 1, 1, 1, 1, 1, 1, 1, 1, 1, 1, 1, 1, 1, 1, 1, 1, 1, 1, 1, 1, 1, 1, 1, 1, 1, 1, 1, 1, 1, 1, 1, 1, 1, 1, 1, 1, 1, 1, 1, 1, 1, 1, 1, 1, 1, 1, 1, 1, 1, 1, 1, 1, 1, 1, 1, 1, 1, 1, 1, 1, 1, 1, 1, 1, 1, 1, 1, 1, 1, 1, 1, 1, 1, 1, 1, 1, 1, 1, 1, 1, 1, 1, 1, 1, 1, 1, 1, 1, 1, 1, 1, 1, 1, 1, 1, 1, 1, 1, 1, 1, 1, 1, 1, 1, 1, 1, 1, 1, 1, 1, 1])
_uv = me_cube_006.uv_layers.new(name='UVMap')
_uv.uv.foreach_set('vector', [0.375, 0.0, 0.625, 0.0, 0.625, 0.25, 0.375, 0.25, 0.375, 0.25, 0.625, 0.25, 0.625, 0.5, 0.375, 0.5, 0.375, 0.5, 0.625, 0.5, 0.625, 0.75, 0.375, 0.75, 0.375, 0.75, 0.625, 0.75, 0.625, 1.0, 0.375, 1.0, 0.125, 0.5, 0.375, 0.5, 0.375, 0.75, 0.125, 0.75, 0.625, 0.5, 0.875, 0.5, 0.875, 0.75, 0.625, 0.75, 0.3478, 0.0, 0.3913, 0.0, 0.5217, 0.0, 0.5652, 0.0, 0.2222, 0.0, 0.2778, 0.0, 1.0, 0.0, 0.9474, 0.0, 1.0, 0.0, 0.0, 0.0, 0.1579, 0.0, 0.8421, 0.0, 0.1053, 0.0, 0.8947, 0.0, 0.05263, 0.0, 0.1053, 0.0, 0.8421, 0.0, 0.0, 0.0, 0.75, 0.0, 0.875, 0.0, 1.0, 0.0, 0.04348, 0.0, 0.08696, 0.0, 0.913, 0.0, 0.9565, 0.0, 0.3684, 0.0, 0.2632, 0.0, 0.3158, 0.0, 0.3684, 0.0, 0.7368, 0.0, 0.2632, 0.0, 0.3684, 0.0, 0.6316, 0.0, 0.7368, 0.0, 0.6, 0.0, 0.6667, 0.0, 0.4, 0.0, 0.4667, 0.0, 0.4211, 0.0, 0.6316, 0.0, 0.3684, 0.0, 0.6667, 0.0, 1.0, 0.0, 0.0, 0.0, 0.3333, 0.0, 0.5789, 0.0, 0.6316, 0.0, 0.4211, 0.0, 0.1818, 0.0, 0.2727, 0.0, 0.0, 0.0, 0.09091, 0.0, 0.0, 0.0, 0.04348, 0.0, 0.9565, 0.0, 1.0, 0.0, 0.9286, 0.0, 1.0, 0.0, 0.0, 0.0, 0.9444, 0.0, 1.0, 0.0, 0.3333, 0.0, 0.5, 0.0, 0.7778, 0.0, 0.4444, 0.0, 0.6667, 0.0, 0.05556, 0.0, 0.1111, 0.0, 0.6111, 0.0, 0.6111, 0.0, 0.1111, 0.0, 0.1667, 0.0, 0.5, 0.0, 0.2222, 0.0, 0.7778, 0.0, 0.9231, 0.0, 0.07692, 0.0, 0.1538, 0.0, 0.8462, 0.0, 0.1739, 0.0, 0.8261, 0.0, 0.8696, 0.0, 0.1304, 0.0, 0.2222, 0.0, 1.0, 0.0, 0.7778, 0.0, 0.3333, 0.0, 0.3889, 0.0, 0.8889, 0.0, 0.9444, 0.0, 0.5556, 0.0, 0.6111, 0.0, 0.1667, 0.0, 0.8667, 0.0, 0.9333, 0.0, 0.2667, 0.0, 0.05263, 0.0, 0.8947, 0.0, 0.9474, 0.0, 0.0, 0.0, 0.8, 0.0, 0.2667, 0.0, 0.3333, 0.0, 0.7333, 0.0, 0.6154, 0.0, 0.6923, 0.0, 0.3077, 0.0, 0.3846, 0.0, 0.8, 0.0, 0.2667, 0.0, 0.3333, 0.0, 0.7333, 0.0, 0.1739, 0.0, 0.7826, 0.0, 0.8261, 0.0, 0.2174, 0.0, 0.7826, 0.0, 0.1739, 0.0, 0.2174, 0.0, 0.7391, 0.0, 0.7826, 0.0, 1.0, 0.0, 0.2778, 0.0, 0.3333, 0.0, 0.2609, 0.0, 0.6522, 0.0, 0.6957, 0.0, 0.4118, 0.0, 0.4706, 0.0, 0.5294, 0.0, 0.5882, 0.0, 0.1333, 0.0, 0.9333, 0.0, 1.0, 0.0, 0.06667, 0.0, 0.8571, 0.0, 0.9286, 0.0, 0.2857, 0.0, 0.8824, 0.0, 0.9412, 0.0, 1.0, 0.0, 0.2105, 0.0, 0.7895, 0.0, 0.8421, 0.0, 0.1579, 0.0, 0.7857, 0.0, 0.6429, 0.0, 0.7143, 0.0, 0.07143, 0.0, 0.2143, 0.0, 0.0, 0.0, 0.9286, 0.0, 1.0, 0.0, 0.0, 0.0, 0.7857, 0.0, 0.5714, 0.0, 0.6429, 0.0, 0.8571, 0.0, 0.5714, 0.0, 0.7857, 0.0, 0.8571, 0.0, 0.3571, 0.0, 0.5714, 0.0, 0.3571, 0.0, 0.4286, 0.0, 0.5714, 0.0, 0.4286, 0.0, 0.5, 0.0, 0.5714, 0.0, 0.8571, 0.0, 0.2857, 0.0, 0.3571, 0.0, 0.6, 0.0, 0.6667, 0.0, 0.4, 0.0, 0.4667, 0.0, 0.2143, 0.0, 0.9286, 0.0, 0.0, 0.0, 0.8571, 0.0, 0.9286, 0.0, 0.2857, 0.0, 0.07143, 0.0, 0.1429, 0.0, 0.2143, 0.0, 0.2353, 0.0, 0.7647, 0.0, 0.8235, 0.0, 0.1765, 0.0, 0.2, 0.0, 0.06667, 0.0, 0.1333, 0.0, 0.2, 0.0, 0.0, 0.0, 0.06667, 0.0, 0.7333, 0.0, 0.3333, 0.0, 0.4, 0.0, 0.6667, 0.0, 0.2667, 0.0, 0.9333, 0.0, 0.2, 0.0, 0.9333, 0.0, 0.0, 0.0, 0.2, 0.0, 0.6316, 0.0, 0.6842, 0.0, 0.7368, 0.0, 1.0, 0.0, 0.0, 0.0, 0.9333, 0.0, 0.7143, 0.0, 0.2857, 0.0, 0.4286, 0.0, 0.5714, 0.0, 0.2632, 0.0, 0.7368, 0.0, 0.7895, 0.0, 0.2105, 0.0, 0.8889, 0.0, 0.3889, 0.0, 0.4444, 0.0, 0.8333, 0.0, 0.7333, 0.0, 0.8, 0.0, 0.3333, 0.0, 0.4, 0.0, 0.2, 0.0, 0.8667, 0.0, 0.9333, 0.0, 0.1333, 0.0, 0.2, 0.0, 0.8667, 0.0, 0.9333, 0.0, 0.1333, 0.0, 0.7333, 0.0, 0.3333, 0.0, 0.4, 0.0, 0.6667, 0.0, 0.9286, 0.0, 0.2143, 0.0, 0.2857, 0.0, 0.8696, 0.0, 0.913, 0.0, 0.08696, 0.0, 0.1304, 0.0, 0.8667, 0.0, 0.2667, 0.0, 0.3333, 0.0, 0.8, 0.0, 0.5333, 0.0, 0.0, 0.0, 0.06667, 0.0, 1.0, 0.0, 0.375, 0.0, 0.75, 0.0, 0.0, 0.0, 0.6667, 0.0, 0.4667, 0.0, 0.5333, 0.0, 0.6, 0.0, 0.05882, 0.0, 1.0, 0.0, 0.0, 0.0, 0.5333, 0.0, 0.0, 0.0, 0.06667, 0.0, 1.0, 0.0, 0.8824, 0.0, 0.9412, 0.0, 1.0, 0.0, 0.8824, 0.0, 1.0, 0.0, 0.1176, 0.0, 0.1765, 0.0, 0.8824, 0.0, 0.1176, 0.0, 0.8235, 0.0, 0.8824, 0.0, 0.1765, 0.0, 0.8462, 0.0, 0.1538, 0.0, 0.2308, 0.0, 0.7692, 0.0, 0.2353, 0.0, 0.2941, 0.0, 0.7059, 0.0, 0.7647, 0.0, 0.4118, 0.0, 0.4706, 0.0, 0.5294, 0.0, 0.5882, 0.0, 0.2941, 0.0, 0.3529, 0.0, 0.6471, 0.0, 0.7059, 0.0, 0.7778, 0.0, 0.8333, 0.0, 0.4444, 0.0, 0.6364, 0.0, 0.4545, 0.0, 0.5455, 0.0, 0.7273, 0.0, 0.8182, 0.0, 0.6364, 0.0, 0.1818, 0.0, 0.2727, 0.0, 0.0, 0.0, 0.09091, 0.0, 0.5, 0.0, 0.625, 0.0, 0.75, 0.0, 0.375, 0.0, 0.3636, 0.0, 0.4545, 0.0, 1.0, 0.0, 0.9091, 0.0, 1.0, 0.0, 0.8182, 0.0, 0.5714, 0.0, 0.7143, 0.0, 0.8571, 0.0, 0.4286, 0.0, 0.2, 0.0, 0.2667, 0.0, 0.8, 0.0, 0.8667, 0.0, 1.0, 0.0, 0.05882, 0.0, 0.1176, 0.0, 0.7333, 0.0, 0.4, 0.0, 0.4667, 0.0, 0.6667, 0.0, 0.1333, 0.0, 0.9333, 0.0, 1.0, 0.0, 0.06667, 0.0, 0.5556, 0.0, 0.1667, 0.0, 0.2222, 0.0, 0.5, 0.0, 0.2, 0.0, 0.2667, 0.0, 0.8, 0.0, 0.8667, 0.0, 0.4667, 0.0, 0.0, 0.0, 0.5333, 0.0, 0.6, 0.0, 0.0, 0.0, 0.5385, 0.0, 0.4615, 0.0, 0.5385, 0.0, 0.3846, 0.0, 0.4615, 0.0, 0.5385, 0.0, 0.6154, 0.0, 0.3846, 0.0, 0.0, 0.0, 1.0, 0.0, 0.5385, 0.0, 0.375, 0.0, 0.0, 0.0, 0.125, 0.0, 0.25, 0.0, 0.3478, 0.0, 0.5652, 0.0, 0.6087, 0.0, 0.3043, 0.0, 0.6667, 0.0, 0.7222, 0.0, 0.0, 0.0, 0.05556, 0.0, 0.2353, 0.0, 0.2941, 0.0, 0.7059, 0.0, 0.7647, 0.0, 0.0, 0.0, 0.07692, 0.0, 1.0, 0.0, 0.05882, 0.0, 1.0, 0.0, 0.0, 0.0, 1.0, 0.0, 0.05882, 0.0, 0.1176, 0.0, 0.4118, 0.0, 0.5882, 0.0, 0.6471, 0.0, 0.3529, 0.0, 0.8824, 0.0, 1.0, 0.0, 0.1176, 0.0, 0.1765, 0.0, 0.8824, 0.0, 0.1176, 0.0, 0.8235, 0.0, 0.8824, 0.0, 0.1765, 0.0, 0.2353, 0.0, 0.7647, 0.0, 0.8235, 0.0, 0.1765, 0.0, 0.9286, 0.0, 0.2143, 0.0, 0.2857, 0.0, 0.2941, 0.0, 0.3529, 0.0, 0.6471, 0.0, 0.7059, 0.0, 0.4783, 0.0, 0.5217, 0.0, 0.3913, 0.0, 0.4348, 0.0, 0.6923, 0.0, 0.7692, 0.0, 0.2308, 0.0, 0.3077, 0.0, 0.6364, 0.0, 0.4545, 0.0, 0.5455, 0.0, 0.7273, 0.0, 0.8182, 0.0, 0.6364, 0.0, 0.4545, 0.0, 0.6364, 0.0, 0.8182, 0.0, 1.0, 0.0, 0.3636, 0.0, 0.4545, 0.0, 1.0, 0.0, 0.9091, 0.0, 1.0, 0.0, 0.8182, 0.0, 0.8182, 0.0, 1.0, 0.0, 0.4545, 0.0, 0.6364, 0.0, 0.2174, 0.0, 0.2609, 0.0, 0.6957, 0.0, 0.7391, 0.0, 0.2857, 0.0, 0.0, 0.0, 0.1429, 0.0, 0.2857, 0.0, 1.0, 0.0, 0.0, 0.0, 0.7143, 0.0, 1.0, 0.0, 0.2857, 0.0, 0.8571, 0.0, 1.0, 0.0, 0.7143, 0.0, 0.7857, 0.0, 0.6429, 0.0, 0.7143, 0.0, 0.07143, 0.0, 0.2143, 0.0, 0.0, 0.0, 0.4118, 0.0, 0.5882, 0.0, 0.6471, 0.0, 0.3529, 0.0, 0.7857, 0.0, 0.5714, 0.0, 0.6429, 0.0, 0.8571, 0.0, 0.5714, 0.0, 0.7857, 0.0, 0.8571, 0.0, 0.3571, 0.0, 0.5714, 0.0, 0.3571, 0.0, 0.4286, 0.0, 0.5714, 0.0, 0.4286, 0.0, 0.5, 0.0, 0.5714, 0.0, 0.8571, 0.0, 0.2857, 0.0, 0.3571, 0.0, 0.3043, 0.0, 0.6087, 0.0, 0.6522, 0.0, 0.2609, 0.0, 0.2143, 0.0, 0.9286, 0.0, 0.0, 0.0, 0.07692, 0.0, 0.9231, 0.0, 1.0, 0.0, 0.07143, 0.0, 0.1429, 0.0, 0.2143, 0.0, 0.4737, 0.0, 0.5263, 0.0, 0.5789, 0.0, 0.4211, 0.0, 0.4286, 0.0, 1.0, 0.0, 0.2857, 0.0, 0.2857, 0.0, 1.0, 0.0, 0.0, 0.0, 0.1429, 0.0, 0.8571, 0.0, 1.0, 0.0, 0.4286, 0.0, 0.4667, 0.0, 0.0, 0.0, 0.5333, 0.0, 0.6, 0.0])
me_cube_006.materials.append(mat_flame3)
me_cube_006.materials.append(mat_floor)
me_cube_006.use_remesh_fix_poles = True
me_cube_006.use_remesh_preserve_attributes = False
me_cube_006.update()
me_cube_002 = bpy.data.meshes.new('Cube.002')
me_cube_002.from_pydata([(0.03375, 4.005, 6.447), (0.03375, 4.005, 5.566), (-0.04075, 3.985, 6.372), (-0.04075, 3.985, 5.64), (-0.8473, 4.005, 6.447), (-0.8473, 4.005, 5.566), (-0.7728, 3.985, 6.372), (-0.7728, 3.985, 5.64), (0.03375, 3.985, 5.566), (0.03375, 3.985, 6.447), (-0.8473, 3.985, 6.447), (-0.8473, 3.985, 5.566), (-0.04075, 3.985, 5.64), (-0.04075, 3.985, 6.372), (-0.7728, 3.985, 6.372), (-0.7728, 3.985, 5.64), (-0.04075, 3.995, 5.64), (-0.04075, 3.995, 6.372), (-0.7728, 3.995, 6.372), (-0.7728, 3.995, 5.64), (-1.053, 3.913, 5.36), (-1.053, 3.913, 6.652), (-1.053, 4.078, 5.36), (-1.053, 4.078, 6.652), (0.2392, 3.913, 5.36), (0.2392, 3.913, 6.652), (0.2392, 4.078, 5.36), (0.2392, 4.078, 6.652), (-0.9533, 3.913, 5.46), (-0.9533, 3.913, 6.553), (0.1397, 3.913, 6.553), (0.1397, 3.913, 5.46), (-1.053, 3.913, 5.36), (-1.053, 3.913, 6.652), (0.2392, 3.913, 6.652), (0.2392, 3.913, 5.36), (-0.9533, 3.913, 5.46), (-0.9533, 3.913, 6.553), (0.1397, 3.913, 6.553), (0.1397, 3.913, 5.46), (-0.9533, 3.978, 5.46), (-0.9533, 3.978, 6.553), (0.1397, 3.978, 6.553), (0.1397, 3.978, 5.46), (-0.9533, 3.943, 5.46), (-0.9533, 3.943, 6.553), (0.1397, 3.943, 6.553), (0.1397, 3.943, 5.46), (-0.9533, 3.965, 5.46), (-0.9533, 3.965, 6.553), (0.1397, 3.965, 6.553), (0.1397, 3.965, 5.46), (-0.9533, 3.958, 5.46), (-0.9533, 3.958, 6.553), (0.1397, 3.958, 6.553), (0.1397, 3.958, 5.46), (-0.3488, 3.9, 5.948), (-0.3488, 3.9, 6.064), (-0.4648, 3.9, 5.948), (-0.4648, 3.9, 6.064), (-0.4648, 3.958, 5.948), (-0.4648, 3.958, 6.064), (-0.3488, 3.958, 6.064), (-0.3488, 3.958, 5.948), (-0.3488, 3.9, 6.064), (-0.4648, 3.9, 6.064), (-0.3488, 3.958, 6.064), (-0.4648, 3.958, 6.064), (-0.3488, 3.9, 6.34), (-0.4648, 3.9, 6.34), (-0.3488, 3.958, 6.34), (-0.4648, 3.958, 6.34), (-0.3343, 3.902, 6.046), (-0.4455, 3.901, 6.079), (-0.3668, 3.9, 5.935), (-0.478, 3.899, 5.967), (-0.3674, 3.958, 5.934), (-0.4786, 3.957, 5.967), (-0.4462, 3.958, 6.078), (-0.335, 3.959, 6.046), (-0.4455, 3.901, 6.079), (-0.478, 3.899, 5.967), (-0.4462, 3.958, 6.078), (-0.4786, 3.957, 5.967), (-0.7105, 3.898, 6.156), (-0.7429, 3.897, 6.045), (-0.7111, 3.956, 6.155), (-0.7436, 3.955, 6.044), (-0.7105, 3.898, 6.156), (-0.7429, 3.897, 6.045), (-0.7111, 3.956, 6.155), (-0.7436, 3.955, 6.044), (-0.7105, 3.898, 6.156), (-0.7429, 3.897, 6.045), (-0.7111, 3.956, 6.155), (-0.7436, 3.955, 6.044), (-0.8176, 3.897, 6.187), (-0.8501, 3.896, 6.076), (-0.8182, 3.955, 6.187), (-0.8507, 3.954, 6.076)], [], [(0, 1, 8, 9), (6, 2, 13, 14), (10, 11, 5, 4), (4, 5, 1, 0), (9, 10, 4, 0), (11, 8, 1, 5), (3, 2, 9, 8), (2, 6, 10, 9), (7, 3, 8, 11), (6, 7, 11, 10), (12, 15, 19, 16), (3, 7, 15, 12), (2, 3, 12, 13), (7, 6, 14, 15), (17, 16, 19, 18), (13, 12, 16, 17), (15, 14, 18, 19), (14, 13, 17, 18), (20, 21, 23, 22), (22, 23, 27, 26), (26, 27, 25, 24), (21, 20, 32, 33), (22, 26, 24, 20), (27, 23, 21, 25), (29, 28, 36, 37), (20, 24, 35, 32), (25, 21, 33, 34), (24, 25, 34, 35), (28, 29, 33, 32), (30, 31, 35, 34), (31, 28, 32, 35), (29, 30, 34, 33), (38, 37, 41, 42), (30, 29, 37, 38), (31, 30, 38, 39), (28, 31, 39, 36), (40, 43, 47, 44), (39, 38, 42, 43), (36, 39, 43, 40), (37, 36, 40, 41), (46, 45, 49, 50), (41, 40, 44, 45), (42, 41, 45, 46), (43, 42, 46, 47), (51, 50, 54, 55), (47, 46, 50, 51), (44, 47, 51, 48), (45, 44, 48, 49), (55, 54, 53, 52), (48, 51, 55, 52), (49, 48, 52, 53), (50, 49, 53, 54), (56, 57, 59, 58), (63, 62, 57, 56), (59, 57, 64, 65), (58, 60, 63, 56), (58, 59, 61, 60), (64, 66, 70, 68), (57, 62, 66, 64), (62, 61, 67, 66), (61, 59, 65, 67), (71, 69, 68, 70), (67, 65, 69, 71), (65, 64, 68, 69), (66, 67, 71, 70), (72, 73, 75, 74), (79, 78, 73, 72), (75, 73, 80, 81), (74, 76, 79, 72), (74, 75, 77, 76), (80, 82, 86, 84), (73, 78, 82, 80), (78, 77, 83, 82), (77, 75, 81, 83), (86, 87, 91, 90), (83, 81, 85, 87), (81, 80, 84, 85), (82, 83, 87, 86), (91, 89, 93, 95), (84, 86, 90, 88), (87, 85, 89, 91), (85, 84, 88, 89), (94, 95, 99, 98), (89, 88, 92, 93), (90, 91, 95, 94), (88, 90, 94, 92), (99, 97, 96, 98), (92, 94, 98, 96), (95, 93, 97, 99), (93, 92, 96, 97)])
me_cube_002.polygons.foreach_set('material_index', [0, 0, 0, 0, 0, 0, 0, 0, 0, 0, 0, 0, 0, 0, 0, 0, 0, 0, 0, 0, 0, 0, 0, 0, 0, 0, 0, 0, 0, 0, 0, 0, 0, 0, 0, 0, 0, 0, 0, 0, 0, 0, 0, 0, 0, 0, 0, 0, 1, 0, 0, 0, 0, 0, 0, 0, 0, 0, 0, 0, 0, 0, 0, 0, 0, 0, 0, 0, 0, 0, 0, 0, 0, 0, 0, 0, 0, 0, 0, 0, 0, 0, 0, 0, 0, 0, 0, 0, 0, 0])
_uv = me_cube_002.uv_layers.new(name='UVMap')
_uv.uv.foreach_set('vector', [0.375, 0.0, 0.625, 0.0, 0.625, 0.25, 0.375, 0.25, 0.3961, 0.4789, 0.3961, 0.2711, 0.3961, 0.2711, 0.3961, 0.4789, 0.375, 0.5, 0.625, 0.5, 0.625, 0.75, 0.375, 0.75, 0.375, 0.75, 0.625, 0.75, 0.625, 1.0, 0.375, 1.0, 0.125, 0.5, 0.375, 0.5, 0.375, 0.75, 0.125, 0.75, 0.625, 0.5, 0.875, 0.5, 0.875, 0.75, 0.625, 0.75, 0.6039, 0.2711, 0.3961, 0.2711, 0.375, 0.25, 0.625, 0.25, 0.3961, 0.2711, 0.3961, 0.4789, 0.375, 0.5, 0.375, 0.25, 0.6039, 0.4789, 0.6039, 0.2711, 0.625, 0.25, 0.625, 0.5, 0.3961, 0.4789, 0.6039, 0.4789, 0.625, 0.5, 0.375, 0.5, 0.6039, 0.2711, 0.6039, 0.4789, 0.6039, 0.4789, 0.6039, 0.2711, 0.6039, 0.2711, 0.6039, 0.4789, 0.6039, 0.4789, 0.6039, 0.2711, 0.3961, 0.2711, 0.6039, 0.2711, 0.6039, 0.2711, 0.3961, 0.2711, 0.6039, 0.4789, 0.3961, 0.4789, 0.3961, 0.4789, 0.6039, 0.4789, 0.3961, 0.2711, 0.6039, 0.2711, 0.6039, 0.4789, 0.3961, 0.4789, 0.3961, 0.2711, 0.6039, 0.2711, 0.6039, 0.2711, 0.3961, 0.2711, 0.6039, 0.4789, 0.3961, 0.4789, 0.3961, 0.4789, 0.6039, 0.4789, 0.3961, 0.4789, 0.3961, 0.2711, 0.3961, 0.2711, 0.3961, 0.4789, 0.375, 0.0, 0.625, 0.0, 0.625, 0.25, 0.375, 0.25, 0.375, 0.25, 0.625, 0.25, 0.625, 0.5, 0.375, 0.5, 0.375, 0.5, 0.625, 0.5, 0.625, 0.75, 0.375, 0.75, 0.0, 0.0, 0.0, 0.0, 0.0, 0.0, 0.0, 0.0, 0.125, 0.5, 0.375, 0.5, 0.375, 0.75, 0.125, 0.75, 0.625, 0.5, 0.875, 0.5, 0.875, 0.75, 0.625, 0.75, 0.6057, 0.9807, 0.3943, 0.9807, 0.3943, 0.9807, 0.6057, 0.9807, 0.125, 0.75, 0.375, 0.75, 0.375, 0.75, 0.125, 0.75, 0.625, 0.75, 0.875, 0.75, 0.875, 0.75, 0.625, 0.75, 0.0, 0.0, 0.0, 0.0, 0.0, 0.0, 0.0, 0.0, 0.3943, 0.9807, 0.6057, 0.9807, 0.625, 1.0, 0.375, 1.0, 0.6057, 0.7693, 0.3943, 0.7693, 0.375, 0.75, 0.625, 0.75, 0.3943, 0.7693, 0.3943, 0.9807, 0.375, 1.0, 0.375, 0.75, 0.6057, 0.9807, 0.6057, 0.7693, 0.625, 0.75, 0.625, 1.0, 0.6057, 0.7693, 0.6057, 0.9807, 0.6057, 0.9807, 0.6057, 0.7693, 0.6057, 0.7693, 0.6057, 0.9807, 0.6057, 0.9807, 0.6057, 0.7693, 0.3943, 0.7693, 0.6057, 0.7693, 0.6057, 0.7693, 0.3943, 0.7693, 0.3943, 0.9807, 0.3943, 0.7693, 0.3943, 0.7693, 0.3943, 0.9807, 0.3943, 0.9807, 0.3943, 0.7693, 0.3943, 0.7693, 0.3943, 0.9807, 0.3943, 0.7693, 0.6057, 0.7693, 0.6057, 0.7693, 0.3943, 0.7693, 0.3943, 0.9807, 0.3943, 0.7693, 0.3943, 0.7693, 0.3943, 0.9807, 0.6057, 0.9807, 0.3943, 0.9807, 0.3943, 0.9807, 0.6057, 0.9807, 0.6057, 0.7693, 0.6057, 0.9807, 0.6057, 0.9807, 0.6057, 0.7693, 0.6057, 0.9807, 0.3943, 0.9807, 0.3943, 0.9807, 0.6057, 0.9807, 0.6057, 0.7693, 0.6057, 0.9807, 0.6057, 0.9807, 0.6057, 0.7693, 0.3943, 0.7693, 0.6057, 0.7693, 0.6057, 0.7693, 0.3943, 0.7693, 0.3943, 0.7693, 0.6057, 0.7693, 0.6057, 0.7693, 0.3943, 0.7693, 0.3943, 0.7693, 0.6057, 0.7693, 0.6057, 0.7693, 0.3943, 0.7693, 0.3943, 0.9807, 0.3943, 0.7693, 0.3943, 0.7693, 0.3943, 0.9807, 0.6057, 0.9807, 0.3943, 0.9807, 0.3943, 0.9807, 0.6057, 0.9807, 0.3943, 0.7693, 0.6057, 0.7693, 0.6057, 0.9807, 0.3943, 0.9807, 0.3943, 0.9807, 0.3943, 0.7693, 0.3943, 0.7693, 0.3943, 0.9807, 0.6057, 0.9807, 0.3943, 0.9807, 0.3943, 0.9807, 0.6057, 0.9807, 0.6057, 0.7693, 0.6057, 0.9807, 0.6057, 0.9807, 0.6057, 0.7693, 0.375, 0.0, 0.625, 0.0, 0.625, 0.25, 0.375, 0.25, 0.375, 0.875, 0.625, 0.875, 0.625, 1.0, 0.375, 1.0, 0.625, 0.25, 0.625, 0.0, 0.625, 0.0, 0.625, 0.25, 0.125, 0.5, 0.25, 0.5, 0.25, 0.75, 0.125, 0.75, 0.375, 0.25, 0.625, 0.25, 0.625, 0.375, 0.375, 0.375, 0.625, 1.0, 0.625, 0.875, 0.625, 0.875, 0.625, 1.0, 0.625, 1.0, 0.625, 0.875, 0.625, 0.875, 0.625, 1.0, 0.0, 0.0, 0.0, 0.0, 0.0, 0.0, 0.0, 0.0, 0.625, 0.375, 0.625, 0.25, 0.625, 0.25, 0.625, 0.375, 0.75, 0.5, 0.875, 0.5, 0.875, 0.75, 0.75, 0.75, 0.625, 0.375, 0.625, 0.25, 0.625, 0.25, 0.625, 0.375, 0.625, 0.25, 0.625, 0.0, 0.625, 0.0, 0.625, 0.25, 0.0, 0.0, 0.0, 0.0, 0.0, 0.0, 0.0, 0.0, 0.375, 0.0, 0.625, 0.0, 0.625, 0.25, 0.375, 0.25, 0.375, 0.875, 0.625, 0.875, 0.625, 1.0, 0.375, 1.0, 0.625, 0.25, 0.625, 0.0, 0.625, 0.0, 0.625, 0.25, 0.125, 0.5, 0.25, 0.5, 0.25, 0.75, 0.125, 0.75, 0.375, 0.25, 0.625, 0.25, 0.625, 0.375, 0.375, 0.375, 0.625, 1.0, 0.625, 0.875, 0.625, 0.875, 0.625, 1.0, 0.625, 1.0, 0.625, 0.875, 0.625, 0.875, 0.625, 1.0, 0.0, 0.0, 0.0, 0.0, 0.0, 0.0, 0.0, 0.0, 0.625, 0.375, 0.625, 0.25, 0.625, 0.25, 0.625, 0.375, 0.0, 0.0, 0.0, 0.0, 0.0, 0.0, 0.0, 0.0, 0.625, 0.375, 0.625, 0.25, 0.625, 0.25, 0.625, 0.375, 0.625, 0.25, 0.625, 0.0, 0.625, 0.0, 0.625, 0.25, 0.0, 0.0, 0.0, 0.0, 0.0, 0.0, 0.0, 0.0, 0.625, 0.375, 0.625, 0.25, 0.625, 0.25, 0.625, 0.375, 0.625, 1.0, 0.625, 0.875, 0.625, 0.875, 0.625, 1.0, 0.625, 0.375, 0.625, 0.25, 0.625, 0.25, 0.625, 0.375, 0.625, 0.25, 0.625, 0.0, 0.625, 0.0, 0.625, 0.25, 0.0, 0.0, 0.0, 0.0, 0.0, 0.0, 0.0, 0.0, 0.625, 0.25, 0.625, 0.0, 0.625, 0.0, 0.625, 0.25, 0.0, 0.0, 0.0, 0.0, 0.0, 0.0, 0.0, 0.0, 0.625, 1.0, 0.625, 0.875, 0.625, 0.875, 0.625, 1.0, 0.75, 0.5, 0.875, 0.5, 0.875, 0.75, 0.75, 0.75, 0.625, 1.0, 0.625, 0.875, 0.625, 0.875, 0.625, 1.0, 0.625, 0.375, 0.625, 0.25, 0.625, 0.25, 0.625, 0.375, 0.625, 0.25, 0.625, 0.0, 0.625, 0.0, 0.625, 0.25])
me_cube_002.materials.append(mat_clock)
me_cube_002.materials.append(mat_floor)
me_cube_002.use_remesh_fix_poles = True
me_cube_002.use_remesh_preserve_attributes = False
me_cube_002.update()

# ---- objects
ob_camera = bpy.data.objects.new('Camera', cam_camera)
ob_floor01 = bpy.data.objects.new('Floor01', me_cube_001)
ob_wall01 = bpy.data.objects.new('wall01', me_cube_003)
ob_human = bpy.data.objects.new('human', me_plane_002)
ob_carpet = bpy.data.objects.new('carpet', me_circle)
ob_frame2 = bpy.data.objects.new('frame2', me_cube_004)
ob_frame1 = bpy.data.objects.new('frame1', me_cube_005)
ob_flame3 = bpy.data.objects.new('flame3', me_cube_006)
ob_clock = bpy.data.objects.new('clock', me_cube_002)

# ---- transforms, parenting, visibility, modifiers, constraints
ob_camera.location = (7.359, -6.926, 4.958)
ob_camera.rotation_euler = (1.109, 0.0, 0.8149)
ob_camera.lock_rotations_4d = False
ob_camera.empty_display_type = 'ARROWS'
ob_camera.color = (0.0, 0.0, 0.0, 0.0)
ob_camera.display_type = 'WIRE'
ob_camera.lineart.crease_threshold = 0.0
ob_floor01.location = (0.0, 0.0, 0.0)
ob_wall01.location = (0.0, 0.0, 0.0)
ob_human.location = (0.0, 0.0, 0.0)
ob_human.display_type = 'WIRE'
ob_carpet.location = (0.1171, -0.2367, -0.4384)
ob_carpet.scale = (1.211, 1.211, 1.211)
_m = ob_carpet.modifiers.new('Subdivision', 'SUBSURF')
_m.levels = 2
ob_frame2.location = (0.0, 0.0, 0.0)
ob_frame1.location = (0.0, 0.0, 0.0)
ob_flame3.location = (0.0, 0.0, 0.0)
ob_clock.location = (0.5589, 0.0, 2.089)
ob_clock.scale = (1.007, 1.007, 1.007)

# ---- collection membership
col_collection.objects.link(ob_camera)
col_collection.objects.link(ob_floor01)
col_collection.objects.link(ob_wall01)
col_collection.objects.link(ob_human)
col_collection.objects.link(ob_carpet)
col_collection.objects.link(ob_frame2)
col_collection.objects.link(ob_frame1)
col_collection.objects.link(ob_flame3)
col_collection.objects.link(ob_clock)

# ---- scene / render settings (as saved in the file)
scene.camera = ob_camera
scene.frame_start = 1; scene.frame_end = 250; scene.frame_set(168)
scene.render.engine = 'BLENDER_EEVEE_NEXT'
scene.cycles.sampling_pattern = 'TABULATED_SOBOL'
scene.cycles.use_light_tree = False
scene.eevee.use_gtao = True
scene.eevee.use_raytracing = True
scene.view_settings.view_transform = 'Filmic'
bpy.context.view_layer.update()

# ---- added for rendering (the .blend has no usable light): sun
light_auto_sun = bpy.data.lights.new('AutoSun', 'SUN')
light_auto_sun.energy = 3.0
light_auto_sun.angle = 0.0523599
ob_auto_sun = bpy.data.objects.new('AutoSun', light_auto_sun)
scene.collection.objects.link(ob_auto_sun)
ob_auto_sun.rotation_euler = (0.872665, 0.174533, 0.523599)
bpy.context.view_layer.update()
